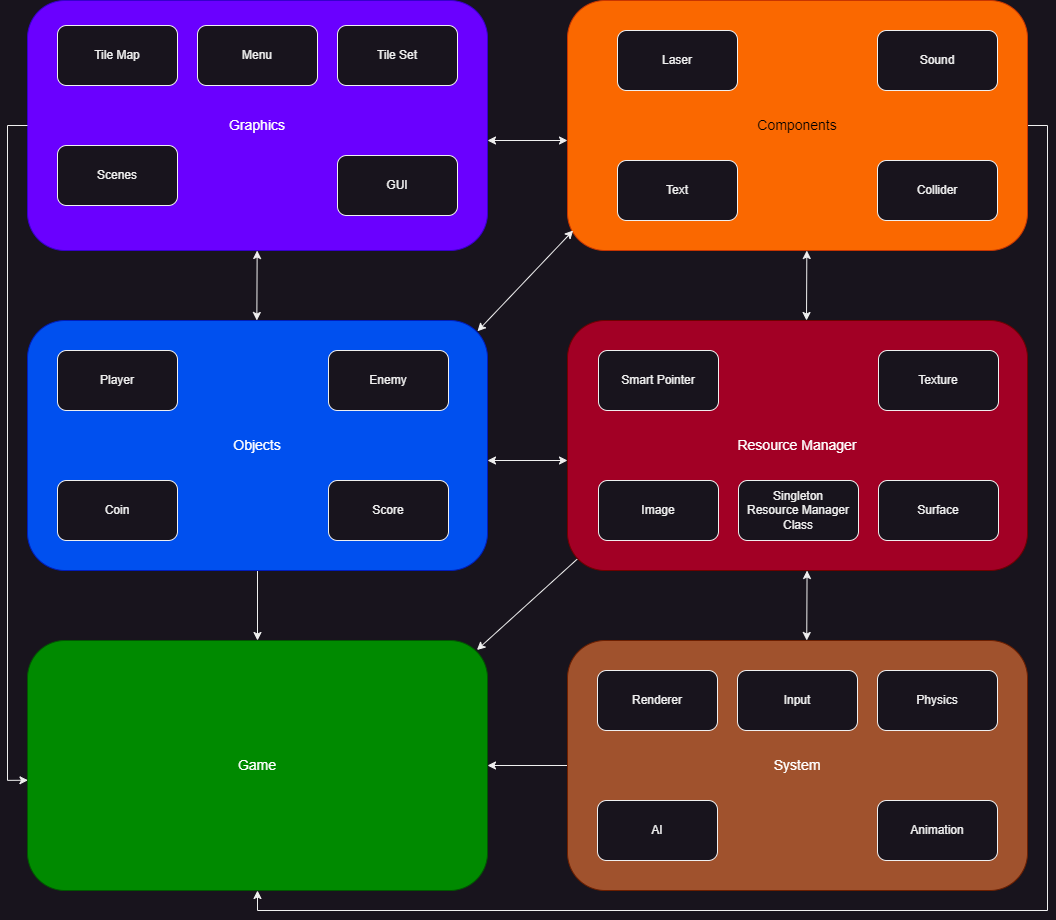

The diagram above was exported from draw.io. Its source (the exported page's mxGraphModel, read from the mxfile embedded in the PNG):
<mxGraphModel dx="1480" dy="1003" grid="1" gridSize="10" guides="1" tooltips="1" connect="1" arrows="1" fold="1" page="1" pageScale="1" pageWidth="1100" pageHeight="1700" math="0" shadow="0">
  <root>
    <mxCell id="0" />
    <mxCell id="1" parent="0" />
    <mxCell id="2fa8f80hS3u_ZWt9Xi2T-33" value="&lt;span style=&quot;font-size: 14px;&quot;&gt;Graphics&lt;/span&gt;" style="rounded=1;whiteSpace=wrap;html=1;fillColor=#6a00ff;fontColor=#ffffff;strokeColor=#3700CC;" vertex="1" parent="1">
      <mxGeometry x="40" y="20" width="460" height="250" as="geometry" />
    </mxCell>
    <mxCell id="2fa8f80hS3u_ZWt9Xi2T-51" style="edgeStyle=orthogonalEdgeStyle;rounded=0;orthogonalLoop=1;jettySize=auto;html=1;exitX=0;exitY=0.5;exitDx=0;exitDy=0;entryX=1;entryY=0.5;entryDx=0;entryDy=0;" edge="1" parent="1" source="2fa8f80hS3u_ZWt9Xi2T-15" target="2fa8f80hS3u_ZWt9Xi2T-31">
      <mxGeometry relative="1" as="geometry" />
    </mxCell>
    <mxCell id="2fa8f80hS3u_ZWt9Xi2T-15" value="&lt;font style=&quot;font-size: 14px;&quot;&gt;System&lt;/font&gt;" style="rounded=1;whiteSpace=wrap;html=1;fillColor=#a0522d;fontColor=#ffffff;strokeColor=#6D1F00;" vertex="1" parent="1">
      <mxGeometry x="580" y="660" width="460" height="250" as="geometry" />
    </mxCell>
    <mxCell id="2fa8f80hS3u_ZWt9Xi2T-50" style="edgeStyle=orthogonalEdgeStyle;rounded=0;orthogonalLoop=1;jettySize=auto;html=1;exitX=1;exitY=0.5;exitDx=0;exitDy=0;entryX=0.5;entryY=1;entryDx=0;entryDy=0;" edge="1" parent="1" source="2fa8f80hS3u_ZWt9Xi2T-11" target="2fa8f80hS3u_ZWt9Xi2T-31">
      <mxGeometry relative="1" as="geometry" />
    </mxCell>
    <mxCell id="2fa8f80hS3u_ZWt9Xi2T-11" value="&lt;font style=&quot;font-size: 14px;&quot;&gt;Components&lt;/font&gt;" style="rounded=1;whiteSpace=wrap;html=1;fillColor=#fa6800;fontColor=#000000;strokeColor=#C73500;" vertex="1" parent="1">
      <mxGeometry x="580" y="20" width="460" height="250" as="geometry" />
    </mxCell>
    <mxCell id="2fa8f80hS3u_ZWt9Xi2T-54" style="rounded=0;orthogonalLoop=1;jettySize=auto;html=1;exitX=0.028;exitY=0.943;exitDx=0;exitDy=0;exitPerimeter=0;entryX=0.977;entryY=0.038;entryDx=0;entryDy=0;entryPerimeter=0;" edge="1" parent="1" source="2fa8f80hS3u_ZWt9Xi2T-1" target="2fa8f80hS3u_ZWt9Xi2T-31">
      <mxGeometry relative="1" as="geometry">
        <mxPoint x="500" y="660" as="targetPoint" />
      </mxGeometry>
    </mxCell>
    <mxCell id="2fa8f80hS3u_ZWt9Xi2T-1" value="&lt;font style=&quot;font-size: 14px;&quot;&gt;Resource Manager&lt;/font&gt;" style="rounded=1;whiteSpace=wrap;html=1;fillColor=#a20025;fontColor=#ffffff;strokeColor=#6F0000;" vertex="1" parent="1">
      <mxGeometry x="580" y="340" width="460" height="250" as="geometry" />
    </mxCell>
    <mxCell id="2fa8f80hS3u_ZWt9Xi2T-2" value="Image" style="rounded=1;whiteSpace=wrap;html=1;" vertex="1" parent="1">
      <mxGeometry x="611" y="500" width="120" height="60" as="geometry" />
    </mxCell>
    <mxCell id="2fa8f80hS3u_ZWt9Xi2T-3" value="Smart Pointer" style="rounded=1;whiteSpace=wrap;html=1;" vertex="1" parent="1">
      <mxGeometry x="611" y="370" width="120" height="60" as="geometry" />
    </mxCell>
    <mxCell id="2fa8f80hS3u_ZWt9Xi2T-4" value="Texture" style="rounded=1;whiteSpace=wrap;html=1;" vertex="1" parent="1">
      <mxGeometry x="891" y="370" width="120" height="60" as="geometry" />
    </mxCell>
    <mxCell id="2fa8f80hS3u_ZWt9Xi2T-5" value="Surface" style="rounded=1;whiteSpace=wrap;html=1;" vertex="1" parent="1">
      <mxGeometry x="891" y="500" width="120" height="60" as="geometry" />
    </mxCell>
    <mxCell id="2fa8f80hS3u_ZWt9Xi2T-6" value="Singleton&lt;div&gt;Resource Manager&lt;/div&gt;&lt;div&gt;Class&lt;/div&gt;" style="rounded=1;whiteSpace=wrap;html=1;" vertex="1" parent="1">
      <mxGeometry x="751" y="500" width="120" height="60" as="geometry" />
    </mxCell>
    <mxCell id="2fa8f80hS3u_ZWt9Xi2T-7" value="Tile Map" style="rounded=1;whiteSpace=wrap;html=1;" vertex="1" parent="1">
      <mxGeometry x="70" y="45" width="120" height="60" as="geometry" />
    </mxCell>
    <mxCell id="2fa8f80hS3u_ZWt9Xi2T-8" value="Tile Set" style="rounded=1;whiteSpace=wrap;html=1;" vertex="1" parent="1">
      <mxGeometry x="350" y="45" width="120" height="60" as="geometry" />
    </mxCell>
    <mxCell id="2fa8f80hS3u_ZWt9Xi2T-9" value="Sound" style="rounded=1;whiteSpace=wrap;html=1;" vertex="1" parent="1">
      <mxGeometry x="890" y="50" width="120" height="60" as="geometry" />
    </mxCell>
    <mxCell id="2fa8f80hS3u_ZWt9Xi2T-10" value="Laser" style="rounded=1;whiteSpace=wrap;html=1;" vertex="1" parent="1">
      <mxGeometry x="630" y="50" width="120" height="60" as="geometry" />
    </mxCell>
    <mxCell id="2fa8f80hS3u_ZWt9Xi2T-12" value="Menu" style="rounded=1;whiteSpace=wrap;html=1;" vertex="1" parent="1">
      <mxGeometry x="210" y="45" width="120" height="60" as="geometry" />
    </mxCell>
    <mxCell id="2fa8f80hS3u_ZWt9Xi2T-13" value="Scenes" style="rounded=1;whiteSpace=wrap;html=1;" vertex="1" parent="1">
      <mxGeometry x="70" y="165" width="120" height="60" as="geometry" />
    </mxCell>
    <mxCell id="2fa8f80hS3u_ZWt9Xi2T-14" value="GUI" style="rounded=1;whiteSpace=wrap;html=1;" vertex="1" parent="1">
      <mxGeometry x="350" y="175" width="120" height="60" as="geometry" />
    </mxCell>
    <mxCell id="2fa8f80hS3u_ZWt9Xi2T-16" value="Renderer" style="rounded=1;whiteSpace=wrap;html=1;" vertex="1" parent="1">
      <mxGeometry x="610" y="690" width="120" height="60" as="geometry" />
    </mxCell>
    <mxCell id="2fa8f80hS3u_ZWt9Xi2T-17" value="AI" style="rounded=1;whiteSpace=wrap;html=1;" vertex="1" parent="1">
      <mxGeometry x="610" y="820" width="120" height="60" as="geometry" />
    </mxCell>
    <mxCell id="2fa8f80hS3u_ZWt9Xi2T-18" value="Physics" style="rounded=1;whiteSpace=wrap;html=1;" vertex="1" parent="1">
      <mxGeometry x="890" y="690" width="120" height="60" as="geometry" />
    </mxCell>
    <mxCell id="2fa8f80hS3u_ZWt9Xi2T-19" value="Animation" style="rounded=1;whiteSpace=wrap;html=1;" vertex="1" parent="1">
      <mxGeometry x="890" y="820" width="120" height="60" as="geometry" />
    </mxCell>
    <mxCell id="2fa8f80hS3u_ZWt9Xi2T-20" value="Input" style="rounded=1;whiteSpace=wrap;html=1;" vertex="1" parent="1">
      <mxGeometry x="750" y="690" width="120" height="60" as="geometry" />
    </mxCell>
    <mxCell id="2fa8f80hS3u_ZWt9Xi2T-22" value="Text" style="rounded=1;whiteSpace=wrap;html=1;" vertex="1" parent="1">
      <mxGeometry x="630" y="180" width="120" height="60" as="geometry" />
    </mxCell>
    <mxCell id="2fa8f80hS3u_ZWt9Xi2T-23" value="Collider" style="rounded=1;whiteSpace=wrap;html=1;" vertex="1" parent="1">
      <mxGeometry x="890" y="180" width="120" height="60" as="geometry" />
    </mxCell>
    <mxCell id="2fa8f80hS3u_ZWt9Xi2T-52" style="edgeStyle=orthogonalEdgeStyle;rounded=0;orthogonalLoop=1;jettySize=auto;html=1;exitX=0.5;exitY=1;exitDx=0;exitDy=0;entryX=0.5;entryY=0;entryDx=0;entryDy=0;" edge="1" parent="1" source="2fa8f80hS3u_ZWt9Xi2T-25" target="2fa8f80hS3u_ZWt9Xi2T-31">
      <mxGeometry relative="1" as="geometry" />
    </mxCell>
    <mxCell id="2fa8f80hS3u_ZWt9Xi2T-25" value="&lt;span style=&quot;font-size: 14px;&quot;&gt;Objects&lt;/span&gt;" style="rounded=1;whiteSpace=wrap;html=1;fillColor=#0050ef;strokeColor=#001DBC;fontColor=#ffffff;" vertex="1" parent="1">
      <mxGeometry x="40" y="340" width="460" height="250" as="geometry" />
    </mxCell>
    <mxCell id="2fa8f80hS3u_ZWt9Xi2T-26" value="Coin" style="rounded=1;whiteSpace=wrap;html=1;" vertex="1" parent="1">
      <mxGeometry x="70" y="500" width="120" height="60" as="geometry" />
    </mxCell>
    <mxCell id="2fa8f80hS3u_ZWt9Xi2T-27" value="Player" style="rounded=1;whiteSpace=wrap;html=1;" vertex="1" parent="1">
      <mxGeometry x="70" y="370" width="120" height="60" as="geometry" />
    </mxCell>
    <mxCell id="2fa8f80hS3u_ZWt9Xi2T-28" value="Enemy" style="rounded=1;whiteSpace=wrap;html=1;" vertex="1" parent="1">
      <mxGeometry x="341" y="370" width="120" height="60" as="geometry" />
    </mxCell>
    <mxCell id="2fa8f80hS3u_ZWt9Xi2T-29" value="Score" style="rounded=1;whiteSpace=wrap;html=1;" vertex="1" parent="1">
      <mxGeometry x="341" y="500" width="120" height="60" as="geometry" />
    </mxCell>
    <mxCell id="2fa8f80hS3u_ZWt9Xi2T-31" value="&lt;span style=&quot;font-size: 14px;&quot;&gt;Game&lt;/span&gt;" style="rounded=1;whiteSpace=wrap;html=1;fillColor=#008a00;fontColor=#ffffff;strokeColor=#005700;" vertex="1" parent="1">
      <mxGeometry x="40" y="660" width="460" height="250" as="geometry" />
    </mxCell>
    <mxCell id="2fa8f80hS3u_ZWt9Xi2T-39" value="" style="endArrow=classic;startArrow=classic;html=1;rounded=0;" edge="1" parent="1">
      <mxGeometry width="50" height="50" relative="1" as="geometry">
        <mxPoint x="819" y="340" as="sourcePoint" />
        <mxPoint x="819.3299999999999" y="270" as="targetPoint" />
      </mxGeometry>
    </mxCell>
    <mxCell id="2fa8f80hS3u_ZWt9Xi2T-40" value="" style="endArrow=classic;startArrow=classic;html=1;rounded=0;" edge="1" parent="1">
      <mxGeometry width="50" height="50" relative="1" as="geometry">
        <mxPoint x="269.33" y="340" as="sourcePoint" />
        <mxPoint x="269.6599999999999" y="270" as="targetPoint" />
      </mxGeometry>
    </mxCell>
    <mxCell id="2fa8f80hS3u_ZWt9Xi2T-41" value="" style="endArrow=classic;startArrow=classic;html=1;rounded=0;" edge="1" parent="1">
      <mxGeometry width="50" height="50" relative="1" as="geometry">
        <mxPoint x="500" y="160" as="sourcePoint" />
        <mxPoint x="580" y="160" as="targetPoint" />
      </mxGeometry>
    </mxCell>
    <mxCell id="2fa8f80hS3u_ZWt9Xi2T-42" value="" style="endArrow=classic;startArrow=classic;html=1;rounded=0;" edge="1" parent="1">
      <mxGeometry width="50" height="50" relative="1" as="geometry">
        <mxPoint x="500" y="480" as="sourcePoint" />
        <mxPoint x="580" y="480" as="targetPoint" />
      </mxGeometry>
    </mxCell>
    <mxCell id="2fa8f80hS3u_ZWt9Xi2T-44" value="" style="endArrow=classic;startArrow=classic;html=1;rounded=0;" edge="1" parent="1">
      <mxGeometry width="50" height="50" relative="1" as="geometry">
        <mxPoint x="819.23" y="660" as="sourcePoint" />
        <mxPoint x="819.56" y="590" as="targetPoint" />
      </mxGeometry>
    </mxCell>
    <mxCell id="2fa8f80hS3u_ZWt9Xi2T-48" value="" style="endArrow=classic;startArrow=classic;html=1;rounded=0;exitX=0.962;exitY=0.012;exitDx=0;exitDy=0;exitPerimeter=0;entryX=-0.004;entryY=0.889;entryDx=0;entryDy=0;entryPerimeter=0;" edge="1" parent="1">
      <mxGeometry width="50" height="50" relative="1" as="geometry">
        <mxPoint x="490" y="350.75" as="sourcePoint" />
        <mxPoint x="585.6400000000003" y="250" as="targetPoint" />
      </mxGeometry>
    </mxCell>
    <mxCell id="2fa8f80hS3u_ZWt9Xi2T-49" style="edgeStyle=orthogonalEdgeStyle;rounded=0;orthogonalLoop=1;jettySize=auto;html=1;exitX=0;exitY=0.5;exitDx=0;exitDy=0;entryX=0.001;entryY=0.559;entryDx=0;entryDy=0;entryPerimeter=0;" edge="1" parent="1" source="2fa8f80hS3u_ZWt9Xi2T-33" target="2fa8f80hS3u_ZWt9Xi2T-31">
      <mxGeometry relative="1" as="geometry" />
    </mxCell>
  </root>
</mxGraphModel>